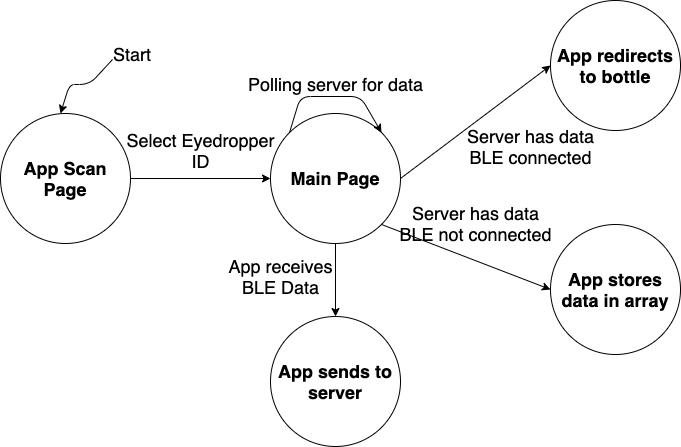

The diagram above was exported from draw.io. Its source (the exported page's mxGraphModel, read from the mxfile embedded in the PNG):
<mxGraphModel dx="1577" dy="1928" grid="1" gridSize="10" guides="1" tooltips="1" connect="1" arrows="1" fold="1" page="1" pageScale="1" pageWidth="850" pageHeight="1100" math="0" shadow="0">
  <root>
    <mxCell id="0" />
    <mxCell id="1" parent="0" />
    <mxCell id="2" value="" style="edgeStyle=orthogonalEdgeStyle;rounded=0;orthogonalLoop=1;jettySize=auto;html=1;" edge="1" source="3" target="4" parent="1">
      <mxGeometry relative="1" as="geometry" />
    </mxCell>
    <mxCell id="3" value="&lt;span style=&quot;font-size: 18px&quot;&gt;&lt;b&gt;App Scan Page&lt;/b&gt;&lt;/span&gt;" style="ellipse;whiteSpace=wrap;html=1;aspect=fixed;" vertex="1" parent="1">
      <mxGeometry x="2630" y="97" width="130" height="130" as="geometry" />
    </mxCell>
    <mxCell id="4" value="&lt;span style=&quot;font-size: 18px&quot;&gt;&lt;b&gt;Main Page&lt;/b&gt;&lt;/span&gt;" style="ellipse;whiteSpace=wrap;html=1;aspect=fixed;" vertex="1" parent="1">
      <mxGeometry x="2900" y="97" width="130" height="130" as="geometry" />
    </mxCell>
    <mxCell id="5" value="" style="endArrow=classic;html=1;entryX=1;entryY=0;entryDx=0;entryDy=0;exitX=0;exitY=0.75;exitDx=0;exitDy=0;" edge="1" source="6" parent="1">
      <mxGeometry width="50" height="50" relative="1" as="geometry">
        <mxPoint x="2729.04" y="17.959999999999994" as="sourcePoint" />
        <mxPoint x="2690.001940777125" y="96.99805922287442" as="targetPoint" />
        <Array as="points">
          <mxPoint x="2719.04" y="67.96" />
          <mxPoint x="2699.04" y="67.96" />
        </Array>
      </mxGeometry>
    </mxCell>
    <mxCell id="6" value="&lt;font style=&quot;font-size: 18px&quot;&gt;Start&lt;/font&gt;" style="text;html=1;strokeColor=none;fillColor=none;align=center;verticalAlign=middle;whiteSpace=wrap;rounded=0;" vertex="1" parent="1">
      <mxGeometry x="2742.04" y="27.959999999999994" width="40" height="20" as="geometry" />
    </mxCell>
    <mxCell id="7" value="&lt;span style=&quot;font-size: 18px&quot;&gt;Select Eyedropper&lt;br&gt;ID&lt;br&gt;&lt;/span&gt;" style="text;html=1;align=center;verticalAlign=middle;resizable=0;points=[];autosize=1;" vertex="1" parent="1">
      <mxGeometry x="2750" y="114" width="160" height="40" as="geometry" />
    </mxCell>
    <mxCell id="8" value="&lt;span style=&quot;font-size: 18px&quot;&gt;&lt;b&gt;App redirects to bottle&lt;/b&gt;&lt;/span&gt;" style="ellipse;whiteSpace=wrap;html=1;aspect=fixed;" vertex="1" parent="1">
      <mxGeometry x="3180" y="-16" width="130" height="130" as="geometry" />
    </mxCell>
    <mxCell id="9" value="&lt;span style=&quot;font-size: 18px&quot;&gt;Server has data&lt;br&gt;BLE connected&lt;br&gt;&lt;/span&gt;" style="text;html=1;align=center;verticalAlign=middle;resizable=0;points=[];autosize=1;" vertex="1" parent="1">
      <mxGeometry x="3090" y="110" width="140" height="40" as="geometry" />
    </mxCell>
    <mxCell id="10" value="" style="endArrow=classic;html=1;exitX=0;exitY=0;exitDx=0;exitDy=0;entryX=1;entryY=0;entryDx=0;entryDy=0;" edge="1" source="4" target="4" parent="1">
      <mxGeometry width="50" height="50" relative="1" as="geometry">
        <mxPoint x="2900" y="70" as="sourcePoint" />
        <mxPoint x="2950" y="20" as="targetPoint" />
        <Array as="points">
          <mxPoint x="2930" y="80" />
          <mxPoint x="2990" y="80" />
        </Array>
      </mxGeometry>
    </mxCell>
    <mxCell id="11" value="&lt;span style=&quot;font-size: 18px&quot;&gt;Polling server for data&lt;br&gt;&lt;/span&gt;" style="text;html=1;align=center;verticalAlign=middle;resizable=0;points=[];autosize=1;" vertex="1" parent="1">
      <mxGeometry x="2870" y="57.959999999999994" width="190" height="20" as="geometry" />
    </mxCell>
    <mxCell id="12" value="&lt;b style=&quot;white-space: normal ; font-size: 18px&quot;&gt;App sends to server&lt;/b&gt;" style="ellipse;whiteSpace=wrap;html=1;aspect=fixed;" vertex="1" parent="1">
      <mxGeometry x="2900" y="300" width="130" height="130" as="geometry" />
    </mxCell>
    <mxCell id="13" value="" style="endArrow=classic;html=1;exitX=1;exitY=0.5;exitDx=0;exitDy=0;entryX=0;entryY=0.5;entryDx=0;entryDy=0;" edge="1" source="4" target="8" parent="1">
      <mxGeometry width="50" height="50" relative="1" as="geometry">
        <mxPoint x="3020" y="230" as="sourcePoint" />
        <mxPoint x="3070" y="180" as="targetPoint" />
      </mxGeometry>
    </mxCell>
    <mxCell id="14" value="" style="endArrow=classic;html=1;exitX=0.5;exitY=1;exitDx=0;exitDy=0;entryX=0.5;entryY=0;entryDx=0;entryDy=0;" edge="1" source="4" target="12" parent="1">
      <mxGeometry width="50" height="50" relative="1" as="geometry">
        <mxPoint x="3020" y="290" as="sourcePoint" />
        <mxPoint x="3070" y="240" as="targetPoint" />
      </mxGeometry>
    </mxCell>
    <mxCell id="15" value="&lt;span style=&quot;font-size: 18px&quot;&gt;App receives&lt;br&gt;BLE Data&lt;br&gt;&lt;/span&gt;" style="text;html=1;align=center;verticalAlign=middle;resizable=0;points=[];autosize=1;" vertex="1" parent="1">
      <mxGeometry x="2850" y="240" width="120" height="40" as="geometry" />
    </mxCell>
    <mxCell id="16" value="&lt;span style=&quot;font-size: 18px&quot;&gt;&lt;b&gt;App stores data in array&lt;/b&gt;&lt;/span&gt;" style="ellipse;whiteSpace=wrap;html=1;aspect=fixed;" vertex="1" parent="1">
      <mxGeometry x="3180" y="208" width="130" height="130" as="geometry" />
    </mxCell>
    <mxCell id="17" value="" style="endArrow=classic;html=1;exitX=1;exitY=1;exitDx=0;exitDy=0;entryX=0;entryY=0.5;entryDx=0;entryDy=0;" edge="1" source="4" target="16" parent="1">
      <mxGeometry width="50" height="50" relative="1" as="geometry">
        <mxPoint x="3120" y="290" as="sourcePoint" />
        <mxPoint x="3170" y="240" as="targetPoint" />
      </mxGeometry>
    </mxCell>
    <mxCell id="18" value="&lt;span style=&quot;font-size: 18px&quot;&gt;Server has data&lt;br&gt;BLE not connected&lt;br&gt;&lt;/span&gt;" style="text;html=1;align=center;verticalAlign=middle;resizable=0;points=[];autosize=1;" vertex="1" parent="1">
      <mxGeometry x="3020" y="187" width="170" height="40" as="geometry" />
    </mxCell>
  </root>
</mxGraphModel>